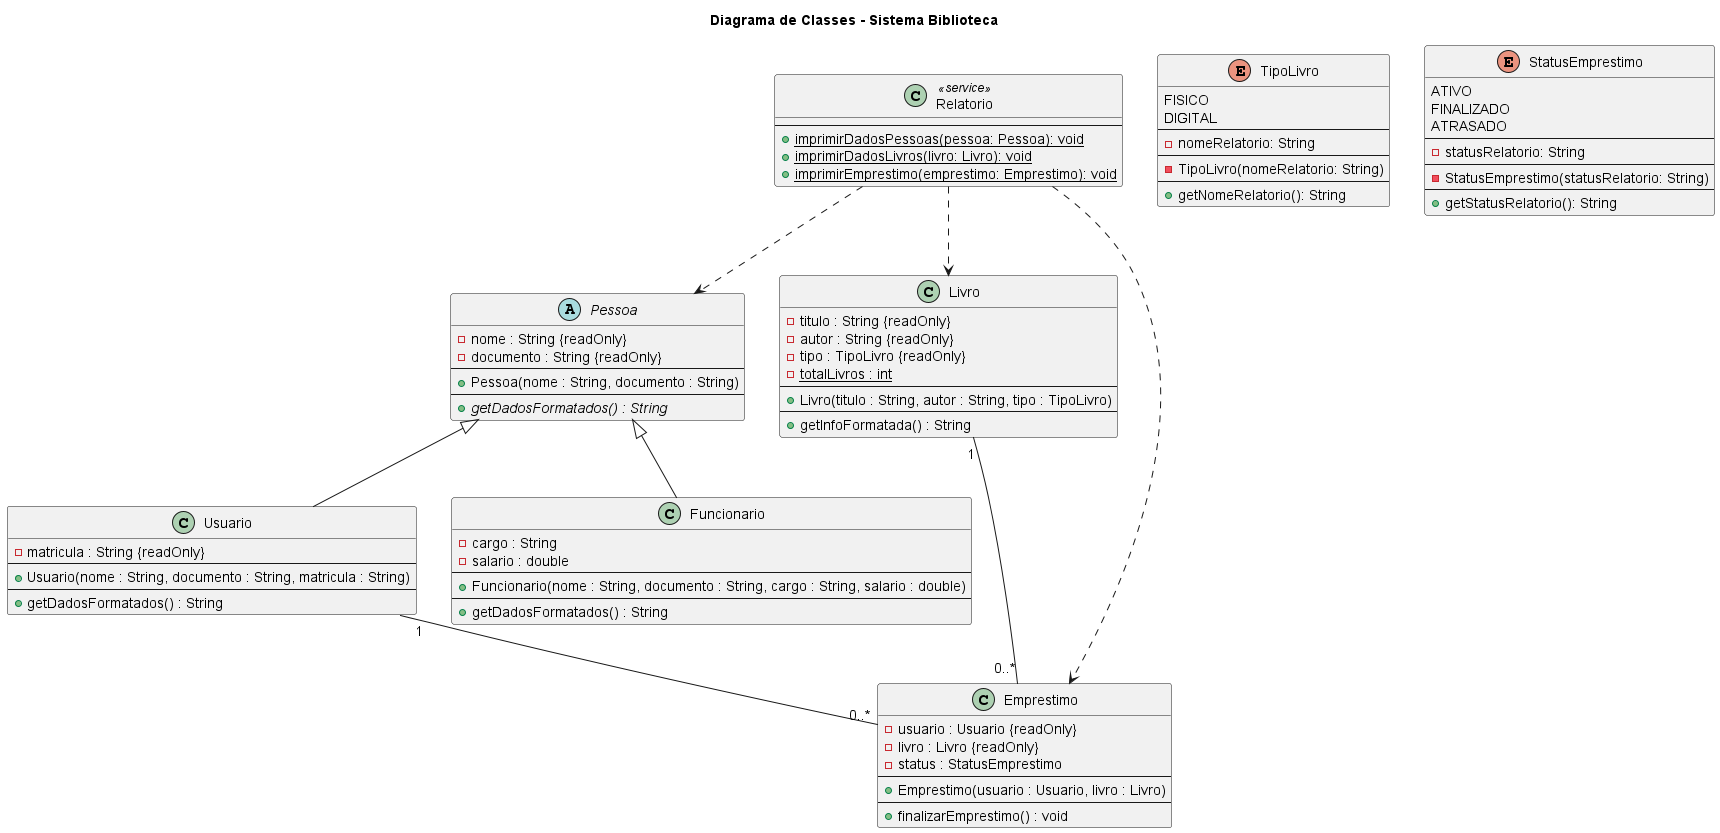

The diagram above was rendered by PlantUML. Its source (embedded in the PNG):
@startuml
title Diagrama de Classes - Sistema Biblioteca

' =========================
' SUPERCLASSE
' =========================
abstract class Pessoa {
  - nome : String {readOnly}
  - documento : String {readOnly}
  --
  + Pessoa(nome : String, documento : String)
  --
  + getDadosFormatados() : String {abstract}
}

' =========================
' HERANÇA
' =========================
class Usuario {
  - matricula : String {readOnly}
  --
  + Usuario(nome : String, documento : String, matricula : String)
  --
  + getDadosFormatados() : String
}

class Funcionario {
  - cargo : String
  - salario : double
  --
  + Funcionario(nome : String, documento : String, cargo : String, salario : double)
  --
  + getDadosFormatados() : String
}

Pessoa <|-- Usuario
Pessoa <|-- Funcionario

' =========================
' ENUMERAÇÕES
' =========================
enum TipoLivro {
  FISICO
  DIGITAL
  --
  - nomeRelatorio: String
  --
  - TipoLivro(nomeRelatorio: String)
  --
  + getNomeRelatorio(): String
}

enum StatusEmprestimo {
  ATIVO
  FINALIZADO
  ATRASADO
  --
  - statusRelatorio: String
  --
  - StatusEmprestimo(statusRelatorio: String)
  --
  + getStatusRelatorio(): String
}

' =========================
' CLASSE LIVRO
' =========================
class Livro {
  - titulo : String {readOnly}
  - autor : String {readOnly}
  - tipo : TipoLivro {readOnly}
  {static} - totalLivros : int
  --
  + Livro(titulo : String, autor : String, tipo : TipoLivro)
  --
  + getInfoFormatada() : String
}

' =========================
' ASSOCIAÇÃO
' =========================
class Emprestimo {
  - usuario : Usuario {readOnly}
  - livro : Livro {readOnly}
  - status : StatusEmprestimo
  --
  + Emprestimo(usuario : Usuario, livro : Livro)
  --
  + finalizarEmprestimo() : void
}

Usuario "1" -- "0..*" Emprestimo
Livro "1" -- "0..*" Emprestimo

' =========================
' CLASSE RELATÓRIO (SERVICE)
' =========================
class Relatorio <<service>>{
  --
  {static} + imprimirDadosPessoas(pessoa: Pessoa): void
  {static} + imprimirDadosLivros(livro: Livro): void
  {static} + imprimirEmprestimo(emprestimo: Emprestimo): void
}

' =========================
' DEPENDêNCIAS RELATÓRIO
' =========================
Relatorio ..> Pessoa
Relatorio ..> Livro
Relatorio ..> Emprestimo

@enduml